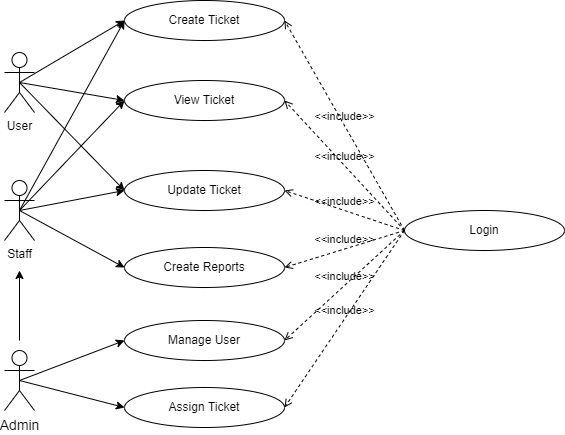

The diagram above was exported from draw.io. Its source (the exported page's mxGraphModel, read from the mxfile embedded in the PNG):
<mxGraphModel dx="2154" dy="529" grid="1" gridSize="10" guides="1" tooltips="1" connect="1" arrows="1" fold="1" page="1" pageScale="1" pageWidth="850" pageHeight="1100" math="0" shadow="0">
  <root>
    <mxCell id="0" />
    <mxCell id="1" parent="0" />
    <mxCell id="2" value="Staff" style="shape=umlActor;html=1;verticalLabelPosition=bottom;verticalAlign=top;align=center;" vertex="1" parent="1">
      <mxGeometry x="-50" y="410" width="30" height="60" as="geometry" />
    </mxCell>
    <mxCell id="3" value="Admin" style="shape=umlActor;html=1;verticalLabelPosition=bottom;verticalAlign=top;align=center;fontSize=14;" vertex="1" parent="1">
      <mxGeometry x="-50" y="580" width="30" height="60" as="geometry" />
    </mxCell>
    <mxCell id="4" value="User" style="shape=umlActor;html=1;verticalLabelPosition=bottom;verticalAlign=top;align=center;fontSize=12;" vertex="1" parent="1">
      <mxGeometry x="-50" y="282" width="30" height="60" as="geometry" />
    </mxCell>
    <mxCell id="5" value="Update Ticket" style="ellipse;whiteSpace=wrap;html=1;" vertex="1" parent="1">
      <mxGeometry x="70" y="400" width="160" height="40" as="geometry" />
    </mxCell>
    <mxCell id="6" value="View Ticket" style="ellipse;whiteSpace=wrap;html=1;" vertex="1" parent="1">
      <mxGeometry x="70" y="310" width="160" height="40" as="geometry" />
    </mxCell>
    <mxCell id="7" value="Create Ticket" style="ellipse;whiteSpace=wrap;html=1;" vertex="1" parent="1">
      <mxGeometry x="70" y="230" width="160" height="40" as="geometry" />
    </mxCell>
    <mxCell id="8" value="Assign Ticket" style="ellipse;whiteSpace=wrap;html=1;" vertex="1" parent="1">
      <mxGeometry x="70" y="617" width="160" height="40" as="geometry" />
    </mxCell>
    <mxCell id="9" value="Manage User" style="ellipse;whiteSpace=wrap;html=1;" vertex="1" parent="1">
      <mxGeometry x="70" y="550" width="160" height="40" as="geometry" />
    </mxCell>
    <mxCell id="10" value="Create Reports" style="ellipse;whiteSpace=wrap;html=1;" vertex="1" parent="1">
      <mxGeometry x="70" y="477" width="160" height="40" as="geometry" />
    </mxCell>
    <mxCell id="11" value="" style="endArrow=classic;html=1;rounded=0;exitX=0.5;exitY=0.5;exitDx=0;exitDy=0;exitPerimeter=0;entryX=0;entryY=0.5;entryDx=0;entryDy=0;" edge="1" source="4" target="7" parent="1">
      <mxGeometry width="50" height="50" relative="1" as="geometry">
        <mxPoint x="-70" y="790" as="sourcePoint" />
        <mxPoint x="-20" y="740" as="targetPoint" />
      </mxGeometry>
    </mxCell>
    <mxCell id="12" value="" style="endArrow=classic;html=1;rounded=0;exitX=0.5;exitY=0.5;exitDx=0;exitDy=0;exitPerimeter=0;entryX=0;entryY=0.5;entryDx=0;entryDy=0;" edge="1" source="4" target="6" parent="1">
      <mxGeometry width="50" height="50" relative="1" as="geometry">
        <mxPoint x="-45" y="530" as="sourcePoint" />
        <mxPoint x="80" y="400" as="targetPoint" />
      </mxGeometry>
    </mxCell>
    <mxCell id="13" value="" style="endArrow=classic;html=1;rounded=0;exitX=0.5;exitY=0.5;exitDx=0;exitDy=0;exitPerimeter=0;entryX=0;entryY=0.5;entryDx=0;entryDy=0;" edge="1" source="4" target="5" parent="1">
      <mxGeometry width="50" height="50" relative="1" as="geometry">
        <mxPoint x="-35" y="540" as="sourcePoint" />
        <mxPoint x="90" y="410" as="targetPoint" />
      </mxGeometry>
    </mxCell>
    <mxCell id="14" value="" style="endArrow=classic;html=1;rounded=0;exitX=0.5;exitY=0.5;exitDx=0;exitDy=0;exitPerimeter=0;entryX=0;entryY=0.5;entryDx=0;entryDy=0;" edge="1" source="2" target="7" parent="1">
      <mxGeometry width="50" height="50" relative="1" as="geometry">
        <mxPoint x="-15" y="560" as="sourcePoint" />
        <mxPoint x="110" y="430" as="targetPoint" />
      </mxGeometry>
    </mxCell>
    <mxCell id="15" value="" style="endArrow=classic;html=1;rounded=0;exitX=0.5;exitY=0.5;exitDx=0;exitDy=0;exitPerimeter=0;entryX=0;entryY=0.5;entryDx=0;entryDy=0;" edge="1" source="2" target="6" parent="1">
      <mxGeometry width="50" height="50" relative="1" as="geometry">
        <mxPoint x="-5" y="570" as="sourcePoint" />
        <mxPoint x="120" y="440" as="targetPoint" />
      </mxGeometry>
    </mxCell>
    <mxCell id="16" value="" style="endArrow=classic;html=1;rounded=0;exitX=0.5;exitY=0.5;exitDx=0;exitDy=0;exitPerimeter=0;entryX=0;entryY=0.5;entryDx=0;entryDy=0;" edge="1" source="2" target="5" parent="1">
      <mxGeometry width="50" height="50" relative="1" as="geometry">
        <mxPoint x="5" y="580" as="sourcePoint" />
        <mxPoint x="130" y="450" as="targetPoint" />
      </mxGeometry>
    </mxCell>
    <mxCell id="17" value="" style="endArrow=classic;html=1;rounded=0;exitX=0.5;exitY=0.5;exitDx=0;exitDy=0;exitPerimeter=0;entryX=0;entryY=0.5;entryDx=0;entryDy=0;" edge="1" source="2" target="10" parent="1">
      <mxGeometry width="50" height="50" relative="1" as="geometry">
        <mxPoint x="15" y="590" as="sourcePoint" />
        <mxPoint x="140" y="460" as="targetPoint" />
      </mxGeometry>
    </mxCell>
    <mxCell id="18" value="" style="endArrow=classic;html=1;rounded=0;exitX=0.5;exitY=0.5;exitDx=0;exitDy=0;exitPerimeter=0;entryX=0;entryY=0.5;entryDx=0;entryDy=0;" edge="1" source="3" target="8" parent="1">
      <mxGeometry width="50" height="50" relative="1" as="geometry">
        <mxPoint x="35" y="610" as="sourcePoint" />
        <mxPoint x="160" y="480" as="targetPoint" />
      </mxGeometry>
    </mxCell>
    <mxCell id="19" value="" style="endArrow=classic;html=1;rounded=0;" edge="1" parent="1">
      <mxGeometry width="50" height="50" relative="1" as="geometry">
        <mxPoint x="-35" y="570" as="sourcePoint" />
        <mxPoint x="-35" y="500" as="targetPoint" />
      </mxGeometry>
    </mxCell>
    <mxCell id="20" value="" style="endArrow=classic;html=1;rounded=0;entryX=0;entryY=0.5;entryDx=0;entryDy=0;exitX=0.5;exitY=0.5;exitDx=0;exitDy=0;exitPerimeter=0;" edge="1" source="3" target="9" parent="1">
      <mxGeometry width="50" height="50" relative="1" as="geometry">
        <mxPoint x="-130" y="750" as="sourcePoint" />
        <mxPoint x="100" y="573" as="targetPoint" />
      </mxGeometry>
    </mxCell>
    <mxCell id="21" value="Login" style="ellipse;whiteSpace=wrap;html=1;" vertex="1" parent="1">
      <mxGeometry x="350" y="440" width="160" height="40" as="geometry" />
    </mxCell>
    <mxCell id="22" value="&amp;lt;&amp;lt;include&amp;gt;&amp;gt;" style="edgeStyle=none;html=1;endArrow=open;verticalAlign=bottom;dashed=1;labelBackgroundColor=none;rounded=0;entryX=1;entryY=0.5;entryDx=0;entryDy=0;exitX=0;exitY=0.5;exitDx=0;exitDy=0;" edge="1" source="21" target="7" parent="1">
      <mxGeometry width="160" relative="1" as="geometry">
        <mxPoint x="450" y="290" as="sourcePoint" />
        <mxPoint x="610" y="290" as="targetPoint" />
      </mxGeometry>
    </mxCell>
    <mxCell id="23" value="&amp;lt;&amp;lt;include&amp;gt;&amp;gt;" style="edgeStyle=none;html=1;endArrow=open;verticalAlign=bottom;dashed=1;labelBackgroundColor=none;rounded=0;entryX=1;entryY=0.5;entryDx=0;entryDy=0;exitX=0;exitY=0.5;exitDx=0;exitDy=0;" edge="1" source="21" target="6" parent="1">
      <mxGeometry width="160" relative="1" as="geometry">
        <mxPoint x="370.0000000000059" y="430" as="sourcePoint" />
        <mxPoint x="240" y="260" as="targetPoint" />
      </mxGeometry>
    </mxCell>
    <mxCell id="24" value="&amp;lt;&amp;lt;include&amp;gt;&amp;gt;" style="edgeStyle=none;html=1;endArrow=open;verticalAlign=bottom;dashed=1;labelBackgroundColor=none;rounded=0;entryX=1;entryY=0.5;entryDx=0;entryDy=0;exitX=0;exitY=0.5;exitDx=0;exitDy=0;" edge="1" source="21" target="5" parent="1">
      <mxGeometry width="160" relative="1" as="geometry">
        <mxPoint x="370.0000000000059" y="430" as="sourcePoint" />
        <mxPoint x="240" y="350" as="targetPoint" />
      </mxGeometry>
    </mxCell>
    <mxCell id="25" value="&amp;lt;&amp;lt;include&amp;gt;&amp;gt;" style="edgeStyle=none;html=1;endArrow=open;verticalAlign=bottom;dashed=1;labelBackgroundColor=none;rounded=0;entryX=1;entryY=0.5;entryDx=0;entryDy=0;exitX=0;exitY=0.5;exitDx=0;exitDy=0;" edge="1" source="21" target="10" parent="1">
      <mxGeometry width="160" relative="1" as="geometry">
        <mxPoint x="380.0000000000059" y="440" as="sourcePoint" />
        <mxPoint x="250" y="360" as="targetPoint" />
      </mxGeometry>
    </mxCell>
    <mxCell id="26" value="&amp;lt;&amp;lt;include&amp;gt;&amp;gt;" style="edgeStyle=none;html=1;endArrow=open;verticalAlign=bottom;dashed=1;labelBackgroundColor=none;rounded=0;entryX=1;entryY=0.5;entryDx=0;entryDy=0;exitX=0;exitY=0.5;exitDx=0;exitDy=0;" edge="1" source="21" target="9" parent="1">
      <mxGeometry width="160" relative="1" as="geometry">
        <mxPoint x="390.0000000000059" y="450" as="sourcePoint" />
        <mxPoint x="260" y="370" as="targetPoint" />
      </mxGeometry>
    </mxCell>
    <mxCell id="27" value="&amp;lt;&amp;lt;include&amp;gt;&amp;gt;" style="edgeStyle=none;html=1;endArrow=open;verticalAlign=bottom;dashed=1;labelBackgroundColor=none;rounded=0;entryX=1;entryY=0.5;entryDx=0;entryDy=0;exitX=0;exitY=0.5;exitDx=0;exitDy=0;" edge="1" source="21" target="8" parent="1">
      <mxGeometry width="160" relative="1" as="geometry">
        <mxPoint x="400.0000000000059" y="460" as="sourcePoint" />
        <mxPoint x="270" y="380" as="targetPoint" />
      </mxGeometry>
    </mxCell>
  </root>
</mxGraphModel>